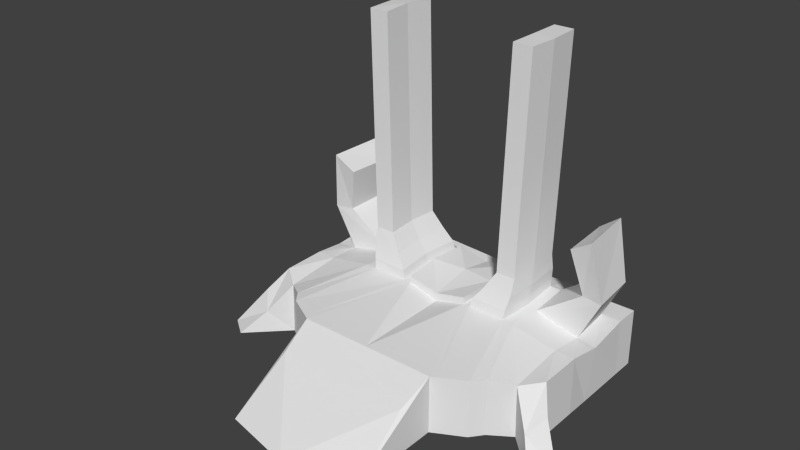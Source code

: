 # Source: GatewayPrototype.blend  (saved by Blender 2.76.0; exported with 4.5.12 LTS)
import bpy
from mathutils import Matrix  # noqa: F401  (used for matrix-valued properties, if any)

bpy.ops.wm.read_factory_settings(use_empty=True)
scene = bpy.context.scene
scene.name = 'Scene'

# ---- collections
col_collection_1 = bpy.data.collections.new('Collection 1'); scene.collection.children.link(col_collection_1)

# ---- world
world_world = bpy.data.worlds.new('World'); scene.world = world_world
world_world.color = (0.05088, 0.05088, 0.05088)
world_world.use_sun_shadow = False
world_world.sun_shadow_jitter_overblur = 0.0
world_world.cycles.sampling_method = 'MANUAL'
world_world.cycles.sample_map_resolution = 256

# ---- meshes
me_cube_001 = bpy.data.meshes.new('Cube.001')
me_cube_001.from_pydata([(1.749, -1.308, -3.089), (1.653, 0.1992, -2.076), (1.749, 1.0, -3.089), (1.758, 1.0, -1.657), (0.0, 1.0, -1.657), (0.0, 1.0, -3.089), (0.0, 0.1992, -2.076), (0.0, -1.69, -3.089), (1.749, 3.468, -3.089), (0.769, 3.468, -1.446), (0.0, 3.468, -1.657), (0.0, 3.468, -3.089), (1.749, 6.003, -3.089), (1.827, 6.003, -1.572), (0.0, 6.003, -1.657), (0.0, 6.003, -3.089), (3.71, 2.396, -3.089), (3.709, 2.396, -1.67), (3.709, 3.468, -3.089), (3.709, 3.468, -1.657), (3.709, 6.003, -3.089), (3.709, 6.003, -1.657), (2.729, 3.468, -3.089), (2.73, 1.698, -3.089), (2.729, 6.003, -1.657), (2.729, 6.003, -3.089), (2.729, 1.698, -1.672), (2.114, 3.468, -1.447), (3.219, 3.468, -3.089), (3.219, 6.003, -1.657), (3.225, 2.047, -1.796), (3.255, 2.047, -3.089), (3.219, 6.003, -3.089), (3.219, 3.468, -1.657), (4.672, 1.47, -3.089), (4.049, 1.977, -2.18), (3.742, 1.628, -2.54), (4.182, 1.121, -3.089), (0.0, 4.496, -2.92), (1.697, 4.354, -3.047), (0.827, 4.426, -1.411), (3.646, 4.195, -3.189), (3.755, 4.267, -1.764), (2.671, 4.275, -3.118), (2.165, 4.346, -1.483), (3.158, 4.235, -3.154), (3.268, 4.306, -1.728), (0.0, 5.406, -3.089), (0.769, 5.406, -1.446), (3.709, 5.406, -1.657), (2.114, 5.405, -1.447), (3.219, 5.406, -1.657), (1.749, 5.406, -3.089), (0.0, 5.406, -1.657), (3.709, 5.406, -3.089), (2.729, 5.406, -3.089), (3.219, 5.406, -3.089), (3.314, 4.296, -0.6443), (3.801, 4.256, -0.6798), (3.262, 5.356, -0.6088), (3.752, 5.356, -0.6088), (3.056, 4.072, 0.4958), (3.569, 4.022, 0.8274), (2.977, 5.396, 0.4918), (3.466, 5.396, 0.861), (0.7751, 3.469, -1.271), (0.0, 3.469, -1.449), (0.83, 4.427, -1.238), (0.0, 4.569, -1.287), (0.7751, 5.407, -1.271), (0.0, 5.407, -1.449), (2.49, 1.397, -3.089), (2.49, 6.003, -3.089), (1.846, 3.468, -1.438), (2.49, 3.468, -3.089), (2.49, 6.003, -1.629), (2.49, 1.397, -1.657), (1.9, 4.38, -1.443), (2.435, 4.309, -3.087), (1.846, 5.406, -1.438), (2.49, 5.406, -3.089), (1.875, 1.068, -3.089), (1.875, 6.003, -3.089), (0.9344, 3.468, -1.438), (1.875, 3.468, -3.089), (1.957, 6.003, -1.567), (1.876, 1.068, -1.657), (0.9918, 4.418, -1.41), (1.823, 4.347, -3.054), (0.9344, 5.406, -1.438), (1.875, 5.406, -3.089), (1.064, 4.418, -1.178), (1.923, 4.382, -1.197), (1.007, 5.393, -1.206), (1.877, 5.374, -1.192), (1.877, 3.498, -1.192), (1.007, 3.48, -1.206), (1.287, 4.418, -0.8577), (1.978, 4.385, -0.8796), (1.235, 5.301, -0.8834), (1.939, 5.285, -0.8752), (1.939, 3.585, -0.8752), (1.235, 3.569, -0.8834), (1.526, 4.419, -0.439), (1.999, 4.39, -0.4648), (1.482, 5.181, -0.4611), (1.956, 5.181, -0.4611), (1.956, 3.686, -0.4611), (1.482, 3.686, -0.4611), (1.575, 4.418, 1.371), (2.048, 4.389, 1.345), (1.531, 5.18, 1.349), (2.006, 5.18, 1.349), (2.006, 3.685, 1.349), (1.531, 3.685, 1.349), (1.669, 4.416, 4.835), (2.142, 4.387, 4.809), (1.625, 5.178, 4.813), (2.1, 5.178, 4.813), (2.1, 3.683, 4.813), (1.625, 3.683, 4.813)], [], [(4, 3, 9, 10), (3, 1, 0, 2), (7, 5, 2, 0), (1, 3, 4, 6), (1, 6, 7, 0), (52, 47, 15, 12), (32, 29, 21, 20), (2, 5, 11, 8), (14, 13, 12, 15), (53, 48, 13, 14), (31, 28, 18, 16), (17, 16, 18, 19), (49, 54, 20, 21), (33, 30, 17, 19), (46, 33, 19, 42), (31, 16, 34, 37), (56, 32, 20, 54), (80, 72, 25, 55), (76, 71, 23, 26), (77, 73, 27, 44), (73, 76, 26, 27), (71, 74, 22, 23), (72, 75, 24, 25), (55, 25, 32, 56), (26, 23, 31, 30), (44, 27, 33, 46), (27, 26, 30, 33), (23, 22, 28, 31), (25, 24, 29, 32), (36, 37, 34, 35), (17, 30, 36, 35), (16, 17, 35, 34), (30, 31, 37, 36), (46, 51, 60, 58), (22, 43, 45, 28), (79, 77, 44, 50), (74, 78, 43, 22), (28, 45, 41, 18), (51, 46, 42, 49), (19, 18, 41, 42), (40, 48, 69, 67), (8, 11, 38, 39), (29, 51, 49, 21), (75, 79, 50, 24), (24, 50, 51, 29), (43, 55, 56, 45), (78, 80, 55, 43), (45, 56, 54, 41), (42, 41, 54, 49), (9, 40, 67, 65), (39, 38, 47, 52), (58, 60, 64, 62), (44, 46, 58, 57), (50, 44, 57, 59), (51, 50, 59, 60), (63, 61, 62, 64), (57, 58, 62, 61), (60, 59, 63, 64), (59, 57, 61, 63), (66, 65, 67, 68), (68, 67, 69, 70), (48, 53, 70, 69), (10, 9, 65, 66), (88, 90, 80, 78), (85, 89, 79, 75), (84, 88, 78, 74), (87, 83, 96, 91), (82, 85, 75, 72), (81, 84, 74, 71), (83, 86, 76, 73), (89, 87, 91, 93), (86, 81, 71, 76), (90, 82, 72, 80), (52, 12, 82, 90), (3, 2, 81, 86), (40, 9, 83, 87), (9, 3, 86, 83), (2, 8, 84, 81), (12, 13, 85, 82), (48, 40, 87, 89), (8, 39, 88, 84), (13, 48, 89, 85), (39, 52, 90, 88), (95, 92, 98, 101), (91, 96, 102, 97), (79, 89, 93, 94), (73, 77, 92, 95), (77, 79, 94, 92), (83, 73, 95, 96), (102, 101, 107, 108), (99, 97, 103, 105), (94, 93, 99, 100), (93, 91, 97, 99), (96, 95, 101, 102), (92, 94, 100, 98), (107, 104, 110, 113), (103, 108, 114, 109), (98, 100, 106, 104), (97, 102, 108, 103), (101, 98, 104, 107), (100, 99, 105, 106), (114, 113, 119, 120), (111, 109, 115, 117), (106, 105, 111, 112), (105, 103, 109, 111), (108, 107, 113, 114), (104, 106, 112, 110), (117, 115, 116, 118), (115, 120, 119, 116), (110, 112, 118, 116), (109, 114, 120, 115), (113, 110, 116, 119), (112, 111, 117, 118)])
_uv = me_cube_001.uv_layers.new(name='UVMap')
_uv.uv.foreach_set('vector', [0.02693, 0.4792, 0.2735, 0.4105, 0.3443, 0.7639, 0.2288, 0.8546, 0.2735, 0.4105, 0.2353, 0.3054, 0.2079, 0.1599, 0.4049, 0.2635, 0.07408, 9.619e-05, 0.4908, 9.598e-05, 0.4049, 0.2635, 0.2079, 0.1599, 0.2353, 0.3054, 0.2735, 0.4105, 0.02693, 0.4792, 9.598e-05, 0.3352, 0.2353, 0.3054, 9.598e-05, 0.3352, 0.07408, 9.619e-05, 0.2079, 0.1599, 0.7073, 0.5261, 0.9215, 0.5489, 0.902, 0.6381, 0.6979, 0.5783, 0.6163, 0.5524, 0.5896, 0.5829, 0.584, 0.5693, 0.603, 0.5515, 0.4049, 0.2635, 0.4908, 9.598e-05, 0.8376, 0.2271, 0.6373, 0.3632, 0.7737, 0.8628, 0.6184, 0.6551, 0.6979, 0.5783, 0.902, 0.6381, 0.6957, 0.9219, 0.6042, 0.8104, 0.6184, 0.6551, 0.7737, 0.8628, 0.4898, 0.4184, 0.5642, 0.4512, 0.5487, 0.4713, 0.507, 0.4473, 0.4726, 0.4839, 0.507, 0.4473, 0.5487, 0.4713, 0.5008, 0.5202, 0.5705, 0.5652, 0.5965, 0.5343, 0.603, 0.5515, 0.584, 0.5693, 0.4835, 0.5385, 0.4402, 0.4728, 0.4726, 0.4839, 0.5008, 0.5202, 0.5232, 0.5605, 0.4835, 0.5385, 0.5008, 0.5202, 0.5331, 0.5401, 0.4898, 0.4184, 0.507, 0.4473, 0.4811, 0.4542, 0.4812, 0.4542, 0.6152, 0.5296, 0.6163, 0.5524, 0.603, 0.5515, 0.5965, 0.5343, 0.6524, 0.5261, 0.648, 0.5611, 0.6364, 0.5571, 0.6389, 0.5271, 0.3669, 0.4483, 0.4497, 0.3511, 0.4686, 0.3784, 0.3956, 0.4638, 0.4999, 0.6427, 0.4208, 0.6366, 0.4365, 0.6137, 0.5019, 0.6282, 0.4208, 0.6366, 0.3669, 0.4483, 0.3956, 0.4638, 0.4365, 0.6137, 0.4497, 0.3511, 0.5928, 0.4147, 0.5825, 0.4282, 0.4686, 0.3784, 0.648, 0.5611, 0.6009, 0.6142, 0.5965, 0.6023, 0.6364, 0.5571, 0.6389, 0.5271, 0.6364, 0.5571, 0.6163, 0.5524, 0.6152, 0.5296, 0.3956, 0.4638, 0.4686, 0.3784, 0.4898, 0.4184, 0.4402, 0.4728, 0.5019, 0.6282, 0.4365, 0.6137, 0.4835, 0.5385, 0.5232, 0.5605, 0.4365, 0.6137, 0.3956, 0.4638, 0.4402, 0.4728, 0.4835, 0.5385, 0.4686, 0.3784, 0.5825, 0.4282, 0.5642, 0.4512, 0.4898, 0.4184, 0.6364, 0.5571, 0.5965, 0.6023, 0.5896, 0.5829, 0.6163, 0.5524, 0.4756, 0.4536, 0.4812, 0.4542, 0.4811, 0.4542, 0.4777, 0.4608, 0.4726, 0.4839, 0.4402, 0.4728, 0.4756, 0.4536, 0.4777, 0.4608, 0.507, 0.4473, 0.4726, 0.4839, 0.4777, 0.4608, 0.4811, 0.4542, 0.4402, 0.4728, 0.4898, 0.4184, 0.4812, 0.4542, 0.4756, 0.4536, 0.5232, 0.5605, 0.5651, 0.5835, 0.5446, 0.5926, 0.5431, 0.5923, 0.5825, 0.4282, 0.6201, 0.4648, 0.5952, 0.4786, 0.5642, 0.4512, 0.569, 0.6726, 0.4999, 0.6427, 0.5019, 0.6282, 0.5676, 0.6501, 0.5928, 0.4147, 0.6349, 0.4584, 0.6201, 0.4648, 0.5825, 0.4282, 0.5642, 0.4512, 0.5952, 0.4786, 0.5753, 0.4915, 0.5487, 0.4713, 0.5651, 0.5835, 0.5232, 0.5605, 0.5331, 0.5401, 0.5705, 0.5652, 0.5008, 0.5202, 0.5487, 0.4713, 0.5753, 0.4915, 0.5331, 0.5401, 0.4679, 0.8124, 0.6042, 0.8104, 0.587, 0.8342, 0.4631, 0.8402, 0.6373, 0.3632, 0.8376, 0.2271, 0.9169, 0.3935, 0.6909, 0.4347, 0.5896, 0.5829, 0.5651, 0.5835, 0.5705, 0.5652, 0.584, 0.5693, 0.6009, 0.6142, 0.569, 0.6726, 0.5676, 0.6501, 0.5965, 0.6023, 0.5965, 0.6023, 0.5676, 0.6501, 0.5651, 0.5835, 0.5896, 0.5829, 0.6201, 0.4648, 0.6389, 0.5271, 0.6152, 0.5296, 0.5952, 0.4786, 0.6349, 0.4584, 0.6524, 0.5261, 0.6389, 0.5271, 0.6201, 0.4648, 0.5952, 0.4786, 0.6152, 0.5296, 0.5965, 0.5343, 0.5753, 0.4915, 0.5331, 0.5401, 0.5753, 0.4915, 0.5965, 0.5343, 0.5705, 0.5652, 0.3443, 0.7639, 0.4679, 0.8124, 0.4631, 0.8402, 0.3547, 0.7914, 0.6909, 0.4347, 0.9169, 0.3935, 0.9215, 0.5489, 0.7073, 0.5261, 0.5431, 0.5923, 0.5446, 0.5926, 0.5435, 0.5929, 0.5435, 0.5929, 0.5019, 0.6282, 0.5232, 0.5605, 0.5431, 0.5923, 0.5427, 0.5929, 0.5676, 0.6501, 0.5019, 0.6282, 0.5427, 0.5929, 0.5446, 0.5939, 0.5651, 0.5835, 0.5676, 0.6501, 0.5446, 0.5939, 0.5446, 0.5926, 0.5435, 0.5929, 0.5435, 0.5929, 0.5435, 0.5929, 0.5435, 0.5929, 0.5427, 0.5929, 0.5431, 0.5923, 0.5435, 0.5929, 0.5435, 0.5929, 0.5446, 0.5926, 0.5446, 0.5939, 0.5435, 0.5929, 0.5435, 0.5929, 0.5446, 0.5939, 0.5427, 0.5929, 0.5435, 0.5929, 0.5435, 0.5929, 0.2546, 0.8759, 0.3547, 0.7914, 0.4631, 0.8402, 0.4763, 0.9999, 0.4763, 0.9999, 0.4631, 0.8402, 0.587, 0.8342, 0.6672, 0.9352, 0.6042, 0.8104, 0.6957, 0.9219, 0.6672, 0.9352, 0.587, 0.8342, 0.2288, 0.8546, 0.3443, 0.7639, 0.3547, 0.7914, 0.2546, 0.8759, 0.68, 0.4389, 0.6964, 0.5264, 0.6524, 0.5261, 0.6349, 0.4584, 0.6132, 0.6462, 0.596, 0.7863, 0.569, 0.6726, 0.6009, 0.6142, 0.6289, 0.3731, 0.68, 0.4389, 0.6349, 0.4584, 0.5928, 0.4147, 0.4703, 0.7955, 0.3597, 0.745, 0.3942, 0.7302, 0.4752, 0.7699, 0.6886, 0.5742, 0.6132, 0.6462, 0.6009, 0.6142, 0.648, 0.5611, 0.4132, 0.2808, 0.6289, 0.3731, 0.5928, 0.4147, 0.4497, 0.3511, 0.3597, 0.745, 0.2909, 0.4173, 0.3669, 0.4483, 0.4208, 0.6366, 0.596, 0.7863, 0.4703, 0.7955, 0.4752, 0.7699, 0.5672, 0.7607, 0.2909, 0.4173, 0.4132, 0.2808, 0.4497, 0.3511, 0.3669, 0.4483, 0.6964, 0.5264, 0.6886, 0.5742, 0.648, 0.5611, 0.6524, 0.5261, 0.7073, 0.5261, 0.6979, 0.5783, 0.6886, 0.5742, 0.6964, 0.5264, 0.2735, 0.4105, 0.4049, 0.2635, 0.4132, 0.2808, 0.2909, 0.4173, 0.4679, 0.8124, 0.3443, 0.7639, 0.3597, 0.745, 0.4703, 0.7955, 0.3443, 0.7639, 0.2735, 0.4105, 0.2909, 0.4173, 0.3597, 0.745, 0.4049, 0.2635, 0.6373, 0.3632, 0.6289, 0.3731, 0.4132, 0.2808, 0.6979, 0.5783, 0.6184, 0.6551, 0.6132, 0.6462, 0.6886, 0.5742, 0.6042, 0.8104, 0.4679, 0.8124, 0.4703, 0.7955, 0.596, 0.7863, 0.6373, 0.3632, 0.6909, 0.4347, 0.68, 0.4389, 0.6289, 0.3731, 0.6184, 0.6551, 0.6042, 0.8104, 0.596, 0.7863, 0.6132, 0.6462, 0.6909, 0.4347, 0.7073, 0.5261, 0.6964, 0.5264, 0.68, 0.4389, 0.4385, 0.6588, 0.4965, 0.6575, 0.4934, 0.6731, 0.4567, 0.6766, 0.4752, 0.7699, 0.3942, 0.7302, 0.4333, 0.7151, 0.4808, 0.7417, 0.569, 0.6726, 0.596, 0.7863, 0.5672, 0.7607, 0.5488, 0.6836, 0.4208, 0.6366, 0.4999, 0.6427, 0.4965, 0.6575, 0.4385, 0.6588, 0.4999, 0.6427, 0.569, 0.6726, 0.5488, 0.6836, 0.4965, 0.6575, 0.3597, 0.745, 0.4208, 0.6366, 0.4385, 0.6588, 0.3942, 0.7302, 0.4333, 0.7151, 0.4567, 0.6766, 0.47, 0.6904, 0.4629, 0.7049, 0.5357, 0.7339, 0.4808, 0.7417, 0.4852, 0.7203, 0.5124, 0.7144, 0.5488, 0.6836, 0.5672, 0.7607, 0.5357, 0.7339, 0.5278, 0.6918, 0.5672, 0.7607, 0.4752, 0.7699, 0.4808, 0.7417, 0.5357, 0.7339, 0.3942, 0.7302, 0.4385, 0.6588, 0.4567, 0.6766, 0.4333, 0.7151, 0.4965, 0.6575, 0.5488, 0.6836, 0.5278, 0.6918, 0.4934, 0.6731, 0.47, 0.6904, 0.4908, 0.6874, 0.4893, 0.7025, 0.4893, 0.7026, 0.4852, 0.7203, 0.4629, 0.7049, 0.4894, 0.7026, 0.4895, 0.7025, 0.4934, 0.6731, 0.5278, 0.6918, 0.5113, 0.6988, 0.4908, 0.6874, 0.4808, 0.7417, 0.4333, 0.7151, 0.4629, 0.7049, 0.4852, 0.7203, 0.4567, 0.6766, 0.4934, 0.6731, 0.4908, 0.6874, 0.47, 0.6904, 0.5278, 0.6918, 0.5357, 0.7339, 0.5124, 0.7144, 0.5113, 0.6988, 0.4894, 0.7026, 0.4893, 0.7026, 0.4894, 0.7025, 0.4894, 0.7025, 0.4895, 0.7024, 0.4895, 0.7025, 0.4894, 0.7025, 0.4894, 0.7025, 0.5113, 0.6988, 0.5124, 0.7144, 0.4895, 0.7024, 0.4894, 0.7024, 0.5124, 0.7144, 0.4852, 0.7203, 0.4895, 0.7025, 0.4895, 0.7024, 0.4629, 0.7049, 0.47, 0.6904, 0.4893, 0.7026, 0.4894, 0.7026, 0.4908, 0.6874, 0.5113, 0.6988, 0.4894, 0.7024, 0.4893, 0.7025, 0.4894, 0.7025, 0.4894, 0.7025, 0.4894, 0.7025, 0.4894, 0.7025, 0.4894, 0.7025, 0.4894, 0.7025, 0.4894, 0.7025, 0.4894, 0.7025, 0.4893, 0.7025, 0.4894, 0.7024, 0.4894, 0.7025, 0.4894, 0.7025, 0.4895, 0.7025, 0.4894, 0.7026, 0.4894, 0.7025, 0.4894, 0.7025, 0.4893, 0.7026, 0.4893, 0.7025, 0.4894, 0.7025, 0.4894, 0.7025, 0.4894, 0.7024, 0.4895, 0.7024, 0.4894, 0.7025, 0.4894, 0.7025])
me_cube_001.use_remesh_preserve_volume = False
me_cube_001.use_remesh_preserve_attributes = False
me_cube_001.use_mirror_vertex_groups = False
me_cube_001.update()

# ---- objects
ob_cube = bpy.data.objects.new('Cube', me_cube_001)

# ---- transforms, parenting, visibility, modifiers, constraints
ob_cube.location = (0.0, 0.0, 0.0)
ob_cube.lineart.crease_threshold = 0.0
_m = ob_cube.modifiers.new('Mirror', 'MIRROR')
_m.use_clip = True

# ---- collection membership
col_collection_1.objects.link(ob_cube)

# ---- scene / render settings (as saved in the file)
scene.frame_start = 1; scene.frame_end = 250; scene.frame_set(1)
scene.render.engine = 'BLENDER_EEVEE_NEXT'
scene.render.resolution_percentage = 50
scene.render.dither_intensity = 0.0
scene.cycles.use_denoising = False
scene.cycles.samples = 10
scene.cycles.sampling_pattern = 'TABULATED_SOBOL'
scene.cycles.light_sampling_threshold = 0.0
scene.cycles.use_adaptive_sampling = False
scene.cycles.use_light_tree = False
scene.cycles.blur_glossy = 0.0
scene.cycles.pixel_filter_type = 'GAUSSIAN'
scene.cycles.sample_clamp_indirect = 0.0
scene.view_settings.view_transform = 'Standard'
bpy.context.view_layer.update()

# ---- added for rendering (the .blend has no active camera and no usable light): camera, sun
cam_auto = bpy.data.cameras.new('AutoCamera')
cam_auto.lens = 50.0
cam_auto.sensor_width = 36.0
cam_auto.clip_end = 1000.0
ob_auto_camera = bpy.data.objects.new('AutoCamera', cam_auto)
scene.collection.objects.link(ob_auto_camera)
ob_auto_camera.location = (13.4363, -13.9669, 11.5719)
ob_auto_camera.rotation_euler = (1.09748, -7.21219e-08, 0.694738)
scene.camera = ob_auto_camera
light_auto_sun = bpy.data.lights.new('AutoSun', 'SUN')
light_auto_sun.energy = 3.0
light_auto_sun.angle = 0.0523599
ob_auto_sun = bpy.data.objects.new('AutoSun', light_auto_sun)
scene.collection.objects.link(ob_auto_sun)
ob_auto_sun.rotation_euler = (0.872665, 0.174533, 0.523599)
bpy.context.view_layer.update()
